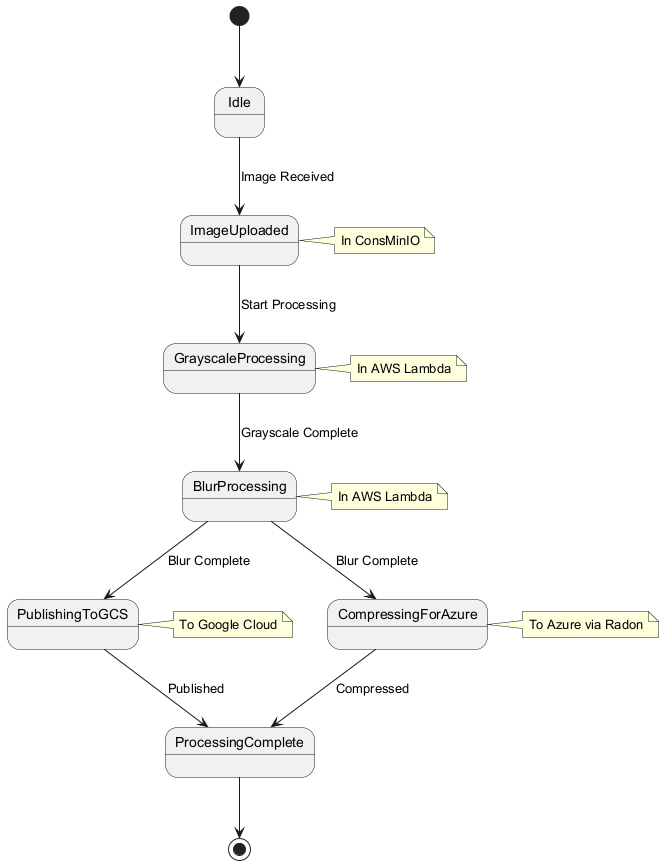

The diagram above was rendered by PlantUML. Its source (embedded in the PNG):
@startuml
[*] --> Idle

state Idle
state "ImageUploaded" as Uploaded
state "GrayscaleProcessing" as Grayscale
state "BlurProcessing" as Blur
state "PublishingToGCS" as Publishing
state "CompressingForAzure" as Compressing
state "ProcessingComplete" as Complete

Idle --> Uploaded : Image Received
Uploaded --> Grayscale : Start Processing
Grayscale --> Blur : Grayscale Complete
Blur --> Publishing : Blur Complete
Blur --> Compressing : Blur Complete
Publishing --> Complete : Published
Compressing --> Complete : Compressed
Complete --> [*]

note right of Uploaded
  In ConsMinIO
end note

note right of Grayscale
  In AWS Lambda
end note

note right of Blur
  In AWS Lambda
end note

note right of Publishing
  To Google Cloud
end note

note right of Compressing
  To Azure via Radon
end note
@enduml